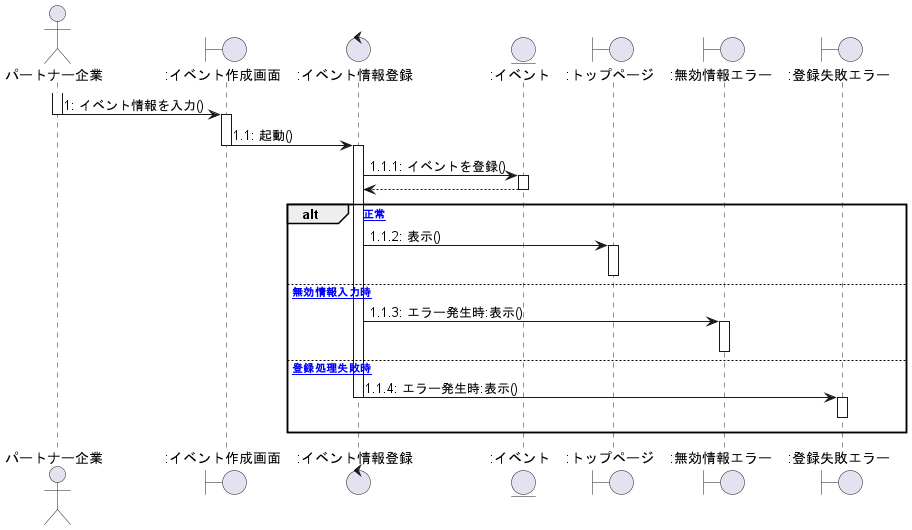

The diagram above was rendered by PlantUML. Its source (embedded in the PNG):
@startuml イベント作成

actor パートナー企業 as 0
Boundary ":イベント作成画面" as a
Control ":イベント情報登録" as b
Entity ":イベント" as c
Boundary ":トップページ" as d
Boundary ":無効情報エラー" as f
Boundary ":登録失敗エラー" as e


activate 0
    0 -> a :1: イベント情報を入力()
deactivate 0

activate a
    a -> b :1.1: 起動()
deactivate a

activate b
    b -> c :1.1.1: イベントを登録()
activate c
    b <-- c
deactivate c

alt [正常]
    b -> d :1.1.2: 表示()
activate d
deactivate d
else [無効情報入力時]
    b -> f :1.1.3: エラー発生時:表示()
activate f
deactivate f
else [登録処理失敗時]
    b -> e :1.1.4: エラー発生時:表示()
deactivate b
activate e
e -[hidden]-> e
deactivate e
end

@enduml